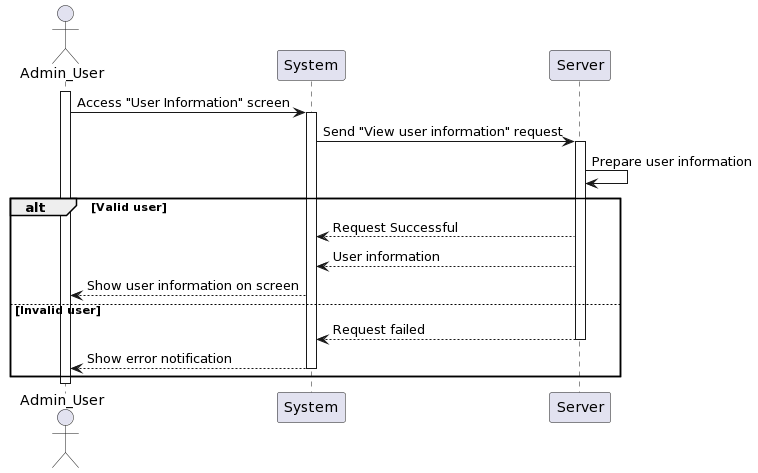

The diagram above was rendered by PlantUML. Its source (embedded in the PNG):
@startuml
actor Admin_User as User
participant System
participant Server

activate User
User -> System: Access "User Information" screen
activate System
System -> Server: Send "View user information" request
activate Server
Server -> Server: Prepare user information
alt Valid user
    Server --> System: Request Successful
    Server --> System: User information
    System --> User: Show user information on screen
else Invalid user
    Server --> System: Request failed
    deactivate Server
    System --> User: Show error notification
    deactivate System
end 

deactivate User
@enduml